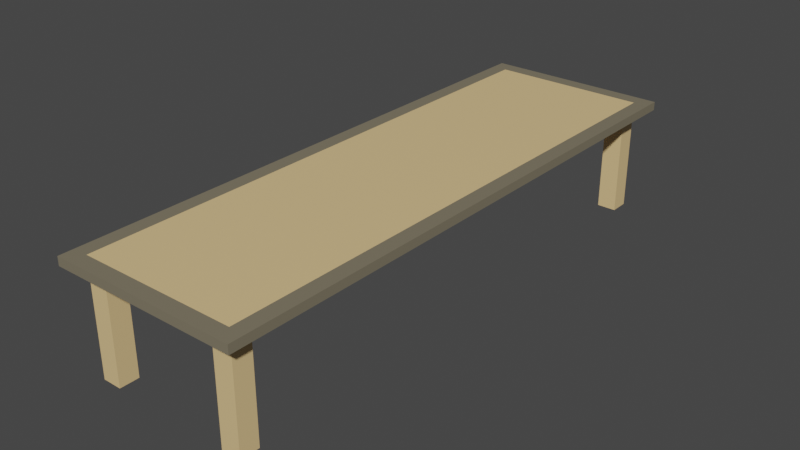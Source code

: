 # Source: MejaPanjang.blend  (saved by Blender 3.5.10; exported with 4.5.12 LTS)
import bpy
from mathutils import Matrix  # noqa: F401  (used for matrix-valued properties, if any)

bpy.ops.wm.read_factory_settings(use_empty=True)
scene = bpy.context.scene
scene.name = 'Scene'

# ---- collections
col_collection = bpy.data.collections.new('Collection'); scene.collection.children.link(col_collection)

# ---- materials (node trees are filled in below, after node groups)
mat_material_001 = bpy.data.materials.new('Material.001')
mat_material_001.use_transparent_shadow = False
mat_material_002 = bpy.data.materials.new('Material.002')
mat_material_002.use_transparent_shadow = False

# ---- material node trees
mat_material_001.use_nodes = True; mat_material_001.node_tree.nodes.clear()
_N = mat_material_001.node_tree.nodes; _L = mat_material_001.node_tree.links
n0 = _N.new('ShaderNodeBsdfPrincipled'); n0.name = 'Principled BSDF'; n0.location = (10, 300)
n0.distribution = 'GGX'
n0.subsurface_method = 'RANDOM_WALK_SKIN'
n0.inputs[0].default_value = (0.8, 0.5659, 0.2668, 1.0)
n0.inputs[3].default_value = 1.45
n0.inputs[27].default_value = (0.0, 0.0, 0.0, 1.0)
n0.inputs[28].default_value = 1.0
n1 = _N.new('ShaderNodeOutputMaterial'); n1.name = 'Material Output'; n1.location = (300, 300)
_L.new(n0.outputs[0], n1.inputs[0])
n1.is_active_output = True
mat_material_002.use_nodes = True; mat_material_002.node_tree.nodes.clear()
_N = mat_material_002.node_tree.nodes; _L = mat_material_002.node_tree.links
n0 = _N.new('ShaderNodeBsdfPrincipled'); n0.name = 'Principled BSDF'; n0.location = (10, 300)
n0.distribution = 'GGX'
n0.subsurface_method = 'RANDOM_WALK_SKIN'
n0.inputs[0].default_value = (0.2079, 0.1806, 0.1234, 1.0)
n0.inputs[3].default_value = 1.45
n0.inputs[27].default_value = (0.0, 0.0, 0.0, 1.0)
n0.inputs[28].default_value = 1.0
n1 = _N.new('ShaderNodeOutputMaterial'); n1.name = 'Material Output'; n1.location = (300, 300)
_L.new(n0.outputs[0], n1.inputs[0])
n1.is_active_output = True

# ---- world
world_world = bpy.data.worlds.new('World'); scene.world = world_world
world_world.use_nodes = True; world_world.node_tree.nodes.clear()
_N = world_world.node_tree.nodes; _L = world_world.node_tree.links
n0 = _N.new('ShaderNodeOutputWorld'); n0.name = 'World Output'; n0.location = (300, 300)
n1 = _N.new('ShaderNodeBackground'); n1.name = 'Background'; n1.location = (10, 300)
n1.inputs[0].default_value = (0.05088, 0.05088, 0.05088, 1.0)
_L.new(n1.outputs[0], n0.inputs[0])
n0.is_active_output = True
world_world.color = (0.05088, 0.05088, 0.05088)
world_world.use_sun_shadow = False
world_world.sun_shadow_jitter_overblur = 0.0

# ---- meshes
me_cube_001 = bpy.data.meshes.new('Cube.001')
me_cube_001.from_pydata([(-1.64, -5.694, 0.002678), (-1.64, -5.694, 2.003), (-1.64, -5.292, 0.002678), (-1.64, -5.292, 2.003), (-1.238, -5.694, 0.002678), (-1.238, -5.694, 2.003), (-1.238, -5.292, 0.002678), (-1.238, -5.292, 2.003), (-1.64, -5.694, 2.362), (-1.64, -5.292, 2.362), (-1.238, -5.292, 2.362), (-1.238, -5.694, 2.362), (-1.64, 0.0, 2.003), (-1.64, 0.0, 2.362), (-1.238, 0.0, 2.362), (-1.238, 0.0, 2.003), (0.0, -5.694, 2.003), (0.0, -5.292, 2.003), (0.0, -5.292, 2.362), (0.0, -5.694, 2.362), (0.0, 0.0, 2.362), (0.0, 0.0, 2.003), (-1.64, -5.694, 2.003), (-1.64, -5.292, 2.003), (-1.238, -5.694, 2.003), (-1.64, -5.694, 2.362), (-1.64, -5.292, 2.362), (-1.238, -5.694, 2.362), (-1.64, 0.0, 2.362), (-1.64, 0.0, 2.003), (0.0, -5.694, 2.003), (0.0, -5.694, 2.362), (-1.64, -5.694, 2.182), (-1.64, -5.292, 2.182), (-1.238, -5.694, 2.182), (-1.64, 0.0, 2.182), (0.0, -5.694, 2.182), (-1.64, -5.694, 2.362), (-1.64, -5.292, 2.362), (-1.238, -5.694, 2.362), (-1.64, -5.694, 2.182), (-1.238, -5.694, 2.182), (-1.64, 0.0, 2.362), (0.0, -5.694, 2.182), (0.0, -5.694, 2.362), (-1.64, -5.292, 2.182), (-1.64, 0.0, 2.182), (-1.64, -5.694, 2.362), (-1.64, -5.292, 2.362), (-1.238, -5.694, 2.362), (-1.64, -5.694, 2.182), (-1.238, -5.694, 2.182), (-1.64, 0.0, 2.362), (0.0, -5.694, 2.182), (0.0, -5.694, 2.362), (-1.64, -5.292, 2.182), (-1.64, 0.0, 2.182), (-1.956, -6.01, 2.362), (-1.956, -5.608, 2.362), (-1.554, -6.01, 2.362), (-1.956, -6.01, 2.182), (-1.554, -6.01, 2.182), (-1.956, 0.0, 2.362), (0.0, -6.01, 2.362), (0.0, -6.01, 2.182), (-1.956, -5.608, 2.182), (-1.956, 0.0, 2.182)], [], [(0, 1, 3, 2), (2, 3, 7, 6), (6, 7, 5, 4), (4, 5, 1, 0), (2, 6, 4, 0), (9, 13, 28, 26), (10, 9, 8, 11), (12, 3, 23, 29), (3, 1, 22, 23), (10, 14, 13, 9), (7, 3, 12, 15), (7, 15, 21, 17), (14, 10, 18, 20), (19, 11, 27, 31), (10, 11, 19, 18), (5, 7, 17, 16), (25, 26, 38, 37), (31, 27, 39, 44), (32, 34, 41, 40), (34, 24, 30, 36), (1, 5, 24, 22), (5, 16, 30, 24), (11, 8, 25, 27), (8, 9, 26, 25), (35, 33, 45, 46), (23, 33, 35, 29), (22, 24, 34, 32), (23, 22, 32, 33), (45, 40, 37, 38), (40, 41, 39, 37), (45, 38, 42, 46), (39, 41, 43, 44), (33, 32, 40, 45), (26, 28, 42, 38), (34, 36, 43, 41), (27, 25, 37, 39), (55, 48, 47, 50), (50, 47, 49, 51), (55, 56, 52, 48), (49, 54, 53, 51), (65, 60, 57, 58), (60, 61, 59, 57), (65, 58, 62, 66), (59, 61, 64, 63), (50, 51, 61, 60), (49, 47, 57, 59), (55, 50, 60, 65), (51, 53, 64, 61), (54, 49, 59, 63), (56, 55, 65, 66), (47, 48, 58, 57), (48, 52, 62, 58)])
me_cube_001.polygons.foreach_set('material_index', [0, 0, 0, 0, 0, 0, 0, 0, 0, 0, 0, 0, 0, 0, 0, 0, 0, 0, 0, 0, 0, 0, 0, 0, 0, 0, 0, 0, 0, 0, 0, 0, 0, 0, 0, 0, 1, 1, 1, 1, 1, 1, 1, 1, 1, 1, 1, 1, 1, 1, 1, 1])
_uv = me_cube_001.uv_layers.new(name='UVMap')
_uv.uv.foreach_set('vector', [0.066, 0.5298, 0.066, 0.8581, 0.0, 0.8581, 3.914e-08, 0.5298, 0.198, 0.5298, 0.198, 0.8581, 0.132, 0.8581, 0.132, 0.5298, 0.132, 0.5298, 0.132, 0.8581, 0.066, 0.8581, 0.066, 0.5298, 0.264, 0.5298, 0.264, 0.8581, 0.198, 0.8581, 0.198, 0.5298, 0.382, 0.5298, 0.448, 0.5298, 0.448, 0.5958, 0.382, 0.5958, 0.132, 0.5298, 0.132, 0.5298, 0.132, 0.5298, 0.132, 0.5298, 0.8455, 0.89, 0.9115, 0.89, 0.9115, 0.956, 0.8455, 0.956, 0.132, 0.5298, 0.132, 0.5298, 0.132, 0.5298, 0.132, 0.5298, 0.132, 0.5298, 0.132, 0.5298, 0.132, 0.5298, 0.132, 0.5298, 0.8455, 0.89, 0.8455, 0.478, 0.9115, 0.478, 0.9115, 0.89, 0.7082, 0.412, 0.6422, 0.412, 0.6422, 0.0, 0.7082, 5.77e-09, 0.7082, 0.412, 0.7082, 5.77e-09, 0.9115, 2.354e-08, 0.9115, 0.412, 0.8455, 0.478, 0.8455, 0.89, 0.6422, 0.89, 0.6422, 0.478, 0.132, 0.5298, 0.132, 0.5298, 0.132, 0.5298, 0.132, 0.5298, 0.8455, 0.89, 0.8455, 0.956, 0.6422, 0.956, 0.6422, 0.89, 0.7082, 0.478, 0.7082, 0.412, 0.9115, 0.412, 0.9115, 0.478, 0.132, 0.5298, 0.132, 0.5298, 0.132, 0.5298, 0.132, 0.5298, 0.132, 0.5298, 0.132, 0.5298, 0.132, 0.5298, 0.132, 0.5298, 0.132, 0.5298, 0.132, 0.5298, 0.132, 0.5298, 0.132, 0.5298, 0.2935, 0.5958, 0.323, 0.5958, 0.323, 0.7991, 0.2935, 0.7991, 0.132, 0.5298, 0.132, 0.5298, 0.132, 0.5298, 0.132, 0.5298, 0.132, 0.5298, 0.132, 0.5298, 0.132, 0.5298, 0.132, 0.5298, 0.132, 0.5298, 0.132, 0.5298, 0.132, 0.5298, 0.132, 0.5298, 0.132, 0.5298, 0.132, 0.5298, 0.132, 0.5298, 0.132, 0.5298, 0.132, 0.5298, 0.132, 0.5298, 0.132, 0.5298, 0.132, 0.5298, 0.9705, 0.412, 0.941, 0.412, 0.941, 0.0, 0.9705, 3.518e-10, 0.323, 0.5298, 0.323, 0.5958, 0.2935, 0.5958, 0.2935, 0.5298, 0.9705, 0.412, 0.9705, 0.478, 0.941, 0.478, 0.941, 0.412, 1.0, 0.412, 1.0, 0.478, 0.9705, 0.478, 0.9705, 0.412, 0.3525, 0.5298, 0.3525, 0.5958, 0.323, 0.5958, 0.323, 0.5298, 1.0, 0.412, 0.9705, 0.412, 0.9705, 0.0, 1.0, 3.518e-10, 0.323, 0.5958, 0.3525, 0.5958, 0.3525, 0.7991, 0.323, 0.7991, 0.132, 0.5298, 0.132, 0.5298, 0.132, 0.5298, 0.132, 0.5298, 0.132, 0.5298, 0.132, 0.5298, 0.132, 0.5298, 0.132, 0.5298, 0.132, 0.5298, 0.132, 0.5298, 0.132, 0.5298, 0.132, 0.5298, 0.132, 0.5298, 0.132, 0.5298, 0.132, 0.5298, 0.132, 0.5298, 0.9705, 0.544, 0.941, 0.544, 0.941, 0.478, 0.9705, 0.478, 0.382, 0.7991, 0.3525, 0.7991, 0.3525, 0.7331, 0.382, 0.7331, 0.9705, 0.544, 0.9705, 0.956, 0.941, 0.956, 0.941, 0.544, 0.3525, 0.7331, 0.3525, 0.5298, 0.382, 0.5298, 0.382, 0.7331, 0.941, 0.4638, 0.941, 0.5298, 0.9115, 0.5298, 0.9115, 0.4638, 0.2935, 0.5298, 0.2935, 0.5958, 0.264, 0.5958, 0.264, 0.5298, 0.941, 0.4638, 0.9115, 0.4638, 0.9115, 0.0, 0.941, 3.518e-10, 0.264, 0.5958, 0.2935, 0.5958, 0.2935, 0.851, 0.264, 0.851, 0.05185, 0.478, 0.1179, 0.478, 0.066, 0.5298, 0.0, 0.5298, 0.5244, 0.478, 0.5904, 0.478, 0.6422, 0.5298, 0.5762, 0.5298, 0.05185, 0.412, 0.05185, 0.478, 0.0, 0.5298, 0.0, 0.4638, 0.1179, 0.478, 0.3211, 0.478, 0.3211, 0.5298, 0.066, 0.5298, 0.3211, 0.478, 0.5244, 0.478, 0.5762, 0.5298, 0.3211, 0.5298, 0.05185, 4.533e-09, 0.05185, 0.412, 0.0, 0.4638, 3.914e-08, 0.0, 0.5904, 0.478, 0.5904, 0.412, 0.6422, 0.4638, 0.6422, 0.5298, 0.5904, 0.412, 0.5904, 0.0, 0.6422, 4.533e-09, 0.6422, 0.4638])
me_cube_001.materials.append(mat_material_001)
me_cube_001.materials.append(mat_material_002)
me_cube_001.update()

# ---- objects
ob_cube = bpy.data.objects.new('Cube', me_cube_001)

# ---- transforms, parenting, visibility, modifiers, constraints
ob_cube.location = (0.0, 0.0, 0.0)
_m = ob_cube.modifiers.new('Mirror', 'MIRROR')
_m.use_axis = (True, True, False)
_m.use_clip = True

# ---- collection membership
col_collection.objects.link(ob_cube)

# ---- scene / render settings (as saved in the file)
scene.frame_start = 1; scene.frame_end = 250; scene.frame_set(1)
scene.render.engine = 'BLENDER_EEVEE_NEXT'
scene.cycles.sampling_pattern = 'TABULATED_SOBOL'
scene.view_settings.view_transform = 'Filmic'
bpy.context.view_layer.update()

# ---- added for rendering (the .blend has no active camera and no usable light): camera, sun
cam_auto = bpy.data.cameras.new('AutoCamera')
cam_auto.lens = 50.0
cam_auto.sensor_width = 36.0
cam_auto.clip_end = 1000.0
ob_auto_camera = bpy.data.objects.new('AutoCamera', cam_auto)
scene.collection.objects.link(ob_auto_camera)
ob_auto_camera.location = (11.8972, -14.2766, 10.7001)
ob_auto_camera.rotation_euler = (1.09748, -7.21219e-08, 0.694738)
scene.camera = ob_auto_camera
light_auto_sun = bpy.data.lights.new('AutoSun', 'SUN')
light_auto_sun.energy = 3.0
light_auto_sun.angle = 0.0523599
ob_auto_sun = bpy.data.objects.new('AutoSun', light_auto_sun)
scene.collection.objects.link(ob_auto_sun)
ob_auto_sun.rotation_euler = (0.872665, 0.174533, 0.523599)
bpy.context.view_layer.update()

